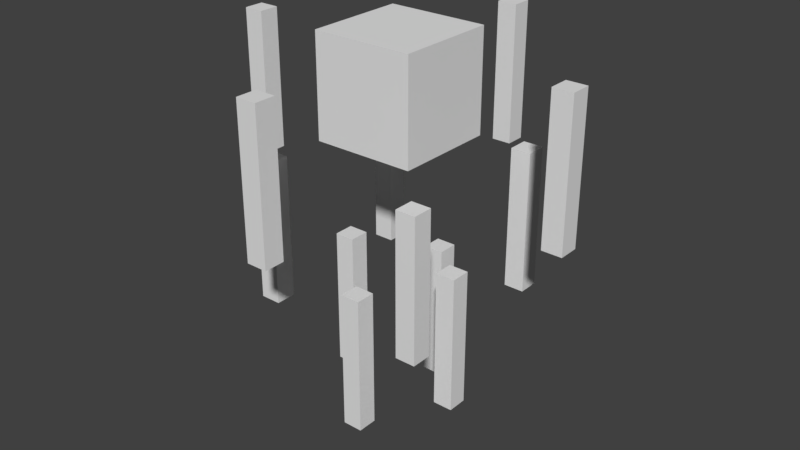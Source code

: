 # Source: mobs_mc_blaze-v2.blend  (saved by Blender 2.79.0; exported with 4.5.12 LTS)
import bpy
from mathutils import Matrix  # noqa: F401  (used for matrix-valued properties, if any)

bpy.ops.wm.read_factory_settings(use_empty=True)
scene = bpy.context.scene
scene.name = 'Scene'

# ---- collections
col_collection_1 = bpy.data.collections.new('Collection 1'); scene.collection.children.link(col_collection_1)

# ---- materials (node trees are filled in below, after node groups)
mat_material = bpy.data.materials.new('Material')
mat_material.alpha_threshold = 0.0
mat_material.use_transparent_shadow = False
mat_material.roughness = 0.5
mat_material.line_color = (0.0, 0.0, 0.0, 1.0)

# ---- material node trees

# ---- world
world_world = bpy.data.worlds.new('World'); scene.world = world_world
world_world.color = (0.05088, 0.05088, 0.05088)
world_world.use_sun_shadow = False
world_world.sun_shadow_jitter_overblur = 0.0
world_world.cycles.sampling_method = 'MANUAL'

# ---- meshes
me_cube_001 = bpy.data.meshes.new('Cube.001')
me_cube_001.from_pydata([(-1.0, -1.0, -1.0), (-1.0, -1.0, 1.0), (-1.0, 1.0, -1.0), (-1.0, 1.0, 1.0), (1.0, -1.0, -1.0), (1.0, -1.0, 1.0), (1.0, 1.0, -1.0), (1.0, 1.0, 1.0), (17.67, 15.67, -1.0), (17.67, 15.67, 1.0), (15.67, 15.67, -1.0), (15.67, 15.67, 1.0), (17.67, 17.67, -1.0), (17.67, 17.67, 1.0), (15.67, 17.67, -1.0), (15.67, 17.67, 1.0), (-17.67, 17.67, -1.0), (-17.67, 17.67, 1.0), (-15.67, 17.67, -1.0), (-15.67, 17.67, 1.0), (-17.67, 15.67, -1.0), (-17.67, 15.67, 1.0), (-15.67, 15.67, -1.0), (-15.67, 15.67, 1.0), (1.0, 34.33, -1.0), (1.0, 34.33, 1.0), (1.0, 32.33, -1.0), (1.0, 32.33, 1.0), (-1.0, 34.33, -1.0), (-1.0, 34.33, 1.0), (-1.0, 32.33, -1.0), (-1.0, 32.33, 1.0), (5.0, 21.67, -0.2381), (5.0, 11.67, -0.2381), (-5.0, 11.67, -0.2381), (-5.0, 21.67, -0.2381), (5.0, 21.67, 1.19), (5.0, 11.67, 1.19), (-5.0, 11.67, 1.19), (-5.0, 21.67, 1.19), (-1.0, 9.667, -4.111), (-1.0, 9.667, -2.111), (-1.0, 11.67, -4.111), (-1.0, 11.67, -2.111), (1.0, 9.667, -4.111), (1.0, 9.667, -2.111), (1.0, 11.67, -4.111), (1.0, 11.67, -2.111), (1.0, 23.67, -4.111), (1.0, 23.67, -2.111), (1.0, 21.67, -4.111), (1.0, 21.67, -2.111), (-1.0, 23.67, -4.111), (-1.0, 23.67, -2.111), (-1.0, 21.67, -4.111), (-1.0, 21.67, -2.111), (7.0, 15.67, -3.857), (7.0, 15.67, -1.857), (5.0, 15.67, -3.857), (5.0, 15.67, -1.857), (7.0, 17.67, -3.857), (7.0, 17.67, -1.857), (5.0, 17.67, -3.857), (5.0, 17.67, -1.857), (-7.0, 17.67, -3.857), (-7.0, 17.67, -1.857), (-5.0, 17.67, -3.857), (-5.0, 17.67, -1.857), (-7.0, 15.67, -3.857), (-7.0, 15.67, -1.857), (-5.0, 15.67, -3.857), (-5.0, 15.67, -1.857), (-9.014, 7.653, -2.429), (-9.014, 7.653, -0.4286), (-9.014, 9.653, -2.429), (-9.014, 9.653, -0.4286), (-7.014, 7.653, -2.429), (-7.014, 7.653, -0.4286), (-7.014, 9.653, -2.429), (-7.014, 9.653, -0.4286), (9.014, 25.68, -2.429), (9.014, 25.68, -0.4286), (9.014, 23.68, -2.429), (9.014, 23.68, -0.4286), (7.014, 25.68, -2.429), (7.014, 25.68, -0.4286), (7.014, 23.68, -2.429), (7.014, 23.68, -0.4286), (-9.014, 25.68, -2.429), (-9.014, 25.68, -0.4286), (-7.014, 25.68, -2.429), (-7.014, 25.68, -0.4286), (-9.014, 23.68, -2.429), (-9.014, 23.68, -0.4286), (-7.014, 23.68, -2.429), (-7.014, 23.68, -0.4286), (9.014, 7.653, -2.429), (9.014, 7.653, -0.4286), (7.014, 7.653, -2.429), (7.014, 7.653, -0.4286), (9.014, 9.653, -2.429), (9.014, 9.653, -0.4286), (7.014, 9.653, -2.429), (7.014, 9.653, -0.4286)], [], [(0, 1, 3, 2), (2, 3, 7, 6), (6, 7, 5, 4), (4, 5, 1, 0), (2, 6, 4, 0), (7, 3, 1, 5), (8, 9, 11, 10), (10, 11, 15, 14), (14, 15, 13, 12), (12, 13, 9, 8), (10, 14, 12, 8), (15, 11, 9, 13), (16, 17, 19, 18), (18, 19, 23, 22), (22, 23, 21, 20), (20, 21, 17, 16), (18, 22, 20, 16), (23, 19, 17, 21), (24, 25, 27, 26), (26, 27, 31, 30), (30, 31, 29, 28), (28, 29, 25, 24), (26, 30, 28, 24), (31, 27, 25, 29), (32, 33, 34, 35), (36, 39, 38, 37), (32, 36, 37, 33), (33, 37, 38, 34), (34, 38, 39, 35), (36, 32, 35, 39), (40, 41, 43, 42), (42, 43, 47, 46), (46, 47, 45, 44), (44, 45, 41, 40), (42, 46, 44, 40), (47, 43, 41, 45), (48, 49, 51, 50), (50, 51, 55, 54), (54, 55, 53, 52), (52, 53, 49, 48), (50, 54, 52, 48), (55, 51, 49, 53), (56, 57, 59, 58), (58, 59, 63, 62), (62, 63, 61, 60), (60, 61, 57, 56), (58, 62, 60, 56), (63, 59, 57, 61), (64, 65, 67, 66), (66, 67, 71, 70), (70, 71, 69, 68), (68, 69, 65, 64), (66, 70, 68, 64), (71, 67, 65, 69), (72, 73, 75, 74), (74, 75, 79, 78), (78, 79, 77, 76), (76, 77, 73, 72), (74, 78, 76, 72), (79, 75, 73, 77), (80, 81, 83, 82), (82, 83, 87, 86), (86, 87, 85, 84), (84, 85, 81, 80), (82, 86, 84, 80), (87, 83, 81, 85), (88, 89, 91, 90), (90, 91, 95, 94), (94, 95, 93, 92), (92, 93, 89, 88), (90, 94, 92, 88), (95, 91, 89, 93), (96, 97, 99, 98), (98, 99, 103, 102), (102, 103, 101, 100), (100, 101, 97, 96), (98, 102, 100, 96), (103, 99, 97, 101)])
_uv = me_cube_001.uv_layers.new(name='UVMap')
_uv.uv.foreach_set('vector', [0.0625, 0.0, 0.0625, 0.5, 0.0, 0.5, 0.0, 0.0, 0.25, 0.0, 0.25, 0.5, 0.1875, 0.5, 0.1875, 0.0, 0.1875, 0.0, 0.1875, 0.5, 0.125, 0.5, 0.125, 0.0, 0.125, 0.0, 0.125, 0.5, 0.0625, 0.5, 0.0625, 0.0, 0.625, 0.5, 0.5625, 0.5, 0.5625, 0.4375, 0.625, 0.4375, 0.5625, 0.5, 0.5, 0.5, 0.5, 0.4375, 0.5625, 0.4375, 0.0625, 0.0, 0.0625, 0.5, 0.0, 0.5, 0.0, 0.0, 0.25, 0.0, 0.25, 0.5, 0.1875, 0.5, 0.1875, 0.0, 0.1875, 0.0, 0.1875, 0.5, 0.125, 0.5, 0.125, 0.0, 0.125, 0.0, 0.125, 0.5, 0.0625, 0.5, 0.0625, 0.0, 0.5625, 0.5, 0.5625, 0.4375, 0.625, 0.4375, 0.625, 0.5, 0.5, 0.5, 0.5, 0.4375, 0.5625, 0.4375, 0.5625, 0.5, 0.0625, 0.0, 0.0625, 0.5, 0.0, 0.5, 0.0, 0.0, 0.25, 0.0, 0.25, 0.5, 0.1875, 0.5, 0.1875, 0.0, 0.1875, 0.0, 0.1875, 0.5, 0.125, 0.5, 0.125, 0.0, 0.125, 0.0, 0.125, 0.5, 0.0625, 0.5, 0.0625, 0.0, 0.625, 0.4375, 0.625, 0.5, 0.5625, 0.5, 0.5625, 0.4375, 0.5625, 0.4375, 0.5625, 0.5, 0.5, 0.5, 0.5, 0.4375, 0.0625, 0.0, 0.0625, 0.5, 0.0, 0.5, 0.0, 0.0, 0.25, 0.0, 0.25, 0.5, 0.1875, 0.5, 0.1875, 0.0, 0.1875, 0.0, 0.1875, 0.5, 0.125, 0.5, 0.125, 0.0, 0.125, 0.0, 0.125, 0.5, 0.0625, 0.5, 0.0625, 0.0, 0.625, 0.4375, 0.625, 0.5, 0.5625, 0.5, 0.5625, 0.4375, 0.5, 0.4375, 0.5625, 0.4375, 0.5625, 0.5, 0.5, 0.5, 0.5, 0.25, 0.5, 0.5, 0.25, 0.5, 0.25, 0.25, 0.5, 1.0, 0.25, 1.0, 0.25, 0.75, 0.5, 0.75, 0.75, 0.5, 0.75, 0.75, 0.5, 0.75, 0.5, 0.5, 0.5, 0.5, 0.5, 0.75, 0.25, 0.75, 0.25, 0.5, 0.25, 0.5, 0.25, 0.75, 0.0, 0.75, 0.0, 0.5, 0.75, 0.75, 0.75, 0.5, 1.0, 0.5, 1.0, 0.75, 0.1875, 0.5, 0.1875, 0.0, 0.25, 0.0, 0.25, 0.5, 0.0, 0.5, 0.0, 0.0, 0.0625, 0.0, 0.0625, 0.5, 0.0625, 0.5, 0.0625, 0.0, 0.125, 0.0, 0.125, 0.5, 0.125, 0.5, 0.125, 0.0, 0.1875, 0.0, 0.1875, 0.5, 0.625, 0.5, 0.5625, 0.5, 0.5625, 0.4375, 0.625, 0.4375, 0.5625, 0.5, 0.5, 0.5, 0.5, 0.4375, 0.5625, 0.4375, 0.1875, 0.5, 0.1875, 0.0, 0.25, 0.0, 0.25, 0.5, 0.0, 0.5, 0.0, 0.0, 0.0625, 0.0, 0.0625, 0.5, 0.0625, 0.5, 0.0625, 0.0, 0.125, 0.0, 0.125, 0.5, 0.125, 0.5, 0.125, 0.0, 0.1875, 0.0, 0.1875, 0.5, 0.625, 0.4375, 0.625, 0.5, 0.5625, 0.5, 0.5625, 0.4375, 0.5, 0.4375, 0.5625, 0.4375, 0.5625, 0.5, 0.5, 0.5, 0.1875, 0.5, 0.1875, 0.0, 0.25, 0.0, 0.25, 0.5, 0.0, 0.5, 0.0, 0.0, 0.0625, 0.0, 0.0625, 0.5, 0.0625, 0.5, 0.0625, 0.0, 0.125, 0.0, 0.125, 0.5, 0.125, 0.5, 0.125, 0.0, 0.1875, 0.0, 0.1875, 0.5, 0.625, 0.5, 0.5625, 0.5, 0.5625, 0.4375, 0.625, 0.4375, 0.5625, 0.5, 0.5, 0.5, 0.5, 0.4375, 0.5625, 0.4375, 0.1875, 0.5, 0.1875, 0.0, 0.25, 0.0, 0.25, 0.5, 0.0, 0.5, 0.0, 0.0, 0.0625, 0.0, 0.0625, 0.5, 0.0625, 0.5, 0.0625, 0.0, 0.125, 0.0, 0.125, 0.5, 0.125, 0.5, 0.125, 0.0, 0.1875, 0.0, 0.1875, 0.5, 0.625, 0.4375, 0.625, 0.5, 0.5625, 0.5, 0.5625, 0.4375, 0.5, 0.4375, 0.5625, 0.4375, 0.5625, 0.5, 0.5, 0.5, 0.1875, 0.5, 0.1875, 0.0, 0.25, 0.0, 0.25, 0.5, 0.0, 0.5, 0.0, 0.0, 0.0625, 0.0, 0.0625, 0.5, 0.0625, 0.5, 0.0625, 0.0, 0.125, 0.0, 0.125, 0.5, 0.125, 0.5, 0.125, 0.0, 0.1875, 0.0, 0.1875, 0.5, 0.625, 0.5, 0.5625, 0.5, 0.5625, 0.4375, 0.625, 0.4375, 0.5625, 0.5, 0.5, 0.5, 0.5, 0.4375, 0.5625, 0.4375, 0.0625, 0.0, 0.0625, 0.5, 0.0, 0.5, 0.0, 0.0, 0.25, 0.0, 0.25, 0.5, 0.1875, 0.5, 0.1875, 0.0, 0.1875, 0.0, 0.1875, 0.5, 0.125, 0.5, 0.125, 0.0, 0.125, 0.0, 0.125, 0.5, 0.0625, 0.5, 0.0625, 0.0, 0.5625, 0.5, 0.5625, 0.4375, 0.625, 0.4375, 0.625, 0.5, 0.5, 0.5, 0.5, 0.4375, 0.5625, 0.4375, 0.5625, 0.5, 0.0625, 0.0, 0.0625, 0.5, 0.0, 0.5, 0.0, 0.0, 0.25, 0.0, 0.25, 0.5, 0.1875, 0.5, 0.1875, 0.0, 0.1875, 0.0, 0.1875, 0.5, 0.125, 0.5, 0.125, 0.0, 0.125, 0.0, 0.125, 0.5, 0.0625, 0.5, 0.0625, 0.0, 0.625, 0.4375, 0.625, 0.5, 0.5625, 0.5, 0.5625, 0.4375, 0.5625, 0.4375, 0.5625, 0.5, 0.5, 0.5, 0.5, 0.4375, 0.1875, 0.5, 0.1875, 0.0, 0.25, 0.0, 0.25, 0.5, 0.0, 0.5, 0.0, 0.0, 0.0625, 0.0, 0.0625, 0.5, 0.0625, 0.5, 0.0625, 0.0, 0.125, 0.0, 0.125, 0.5, 0.125, 0.5, 0.125, 0.0, 0.1875, 0.0, 0.1875, 0.5, 0.5625, 0.5, 0.5625, 0.4375, 0.625, 0.4375, 0.625, 0.5, 0.5, 0.5, 0.5, 0.4375, 0.5625, 0.4375, 0.5625, 0.5])
me_cube_001.materials.append(mat_material)
me_cube_001.use_remesh_preserve_volume = False
me_cube_001.use_remesh_preserve_attributes = False
me_cube_001.use_mirror_vertex_groups = False
me_cube_001.update()
arm_armature_001 = bpy.data.armatures.new('Armature.001')  # bones are not reproduced

# ---- objects
ob_armature_001 = bpy.data.objects.new('Armature.001', arm_armature_001)
ob_cube_001 = bpy.data.objects.new('Cube.001', me_cube_001)

# ---- transforms, parenting, visibility, modifiers, constraints
ob_armature_001.location = (0.0, 0.0, 8.0)
ob_armature_001.rotation_euler = (0.0, -0.0, 3.142)
ob_armature_001.scale = (2.0, 2.0, 2.0)
ob_armature_001.lineart.crease_threshold = 0.0
ob_cube_001.parent = ob_armature_001
ob_cube_001.matrix_parent_inverse = Matrix(((-0.5, -1.629e-07, 0.0, -0.0), (1.629e-07, -0.5, 0.0, -0.0), (0.0, 0.0, 0.5, -4.0), (0.0, 0.0, 0.0, 1.0)))
ob_cube_001.location = (-7.841e-07, 7.5, 13.88)
ob_cube_001.rotation_euler = (0.0, -0.0, 3.142)
ob_cube_001.scale = (0.45, 0.45, 3.15)
ob_cube_001.lineart.crease_threshold = 0.0
_vg = ob_cube_001.vertex_groups.new(name='Blaze_mid')
_vg = ob_cube_001.vertex_groups.new(name='Blaze_botm_bottom')
_vg = ob_cube_001.vertex_groups.new(name='Blaze_botm_top')
_vg = ob_cube_001.vertex_groups.new(name='Blaze_top')
_vg = ob_cube_001.vertex_groups.new(name='Blaze_mid_2')
_vg.add([88, 89, 90, 91, 92, 93, 94, 95], 1.0, 'REPLACE')
_vg = ob_cube_001.vertex_groups.new(name='Blaze_mid_4')
_vg.add([80, 81, 82, 83, 84, 85, 86, 87], 1.0, 'REPLACE')
_vg = ob_cube_001.vertex_groups.new(name='Blaze_mid_3')
_vg.add([96, 97, 98, 99, 100, 101, 102, 103], 1.0, 'REPLACE')
_vg = ob_cube_001.vertex_groups.new(name='Blaze_mid_1')
_vg.add([72, 73, 74, 75, 76, 77, 78, 79], 1.0, 'REPLACE')
_vg = ob_cube_001.vertex_groups.new(name='Blaze_botm_bottom_1')
_vg.add([48, 49, 50, 51, 52, 53, 54, 55], 1.0, 'REPLACE')
_vg = ob_cube_001.vertex_groups.new(name='Blaze_botm_top_1')
_vg.add([64, 65, 66, 67, 68, 69, 70, 71], 1.0, 'REPLACE')
_vg = ob_cube_001.vertex_groups.new(name='Blaze_botm_top_2')
_vg.add([56, 57, 58, 59, 60, 61, 62, 63], 1.0, 'REPLACE')
_vg = ob_cube_001.vertex_groups.new(name='Blaze_botm_bottom_2')
_vg.add([40, 41, 42, 43, 44, 45, 46, 47], 1.0, 'REPLACE')
_vg = ob_cube_001.vertex_groups.new(name='Blaze_top_4')
_vg.add([8, 9, 10, 11, 12, 13, 14, 15], 1.0, 'REPLACE')
_vg = ob_cube_001.vertex_groups.new(name='Blaze_top_2')
_vg.add([0, 1, 2, 3, 4, 5, 6, 7], 1.0, 'REPLACE')
_vg = ob_cube_001.vertex_groups.new(name='Blaze_top_3')
_vg.add([24, 25, 26, 27, 28, 29, 30, 31], 1.0, 'REPLACE')
_vg = ob_cube_001.vertex_groups.new(name='Blaze_top_1')
_vg.add([16, 17, 18, 19, 20, 21, 22, 23], 1.0, 'REPLACE')
_m = ob_cube_001.modifiers.new('Armature', 'ARMATURE')
_m.object = ob_armature_001

# ---- collection membership
col_collection_1.objects.link(ob_armature_001)
col_collection_1.objects.link(ob_cube_001)

# ---- scene / render settings (as saved in the file)
scene.frame_start = 1; scene.frame_end = 60; scene.frame_set(1)
scene.render.engine = 'BLENDER_EEVEE_NEXT'
scene.render.resolution_percentage = 50
scene.render.dither_intensity = 0.0
scene.cycles.use_denoising = False
scene.cycles.samples = 128
scene.cycles.sampling_pattern = 'TABULATED_SOBOL'
scene.cycles.use_adaptive_sampling = False
scene.cycles.use_light_tree = False
scene.cycles.blur_glossy = 0.0
scene.cycles.sample_clamp_indirect = 0.0
scene.view_settings.view_transform = 'Standard'
bpy.context.view_layer.update()

# ---- added for rendering (the .blend has no active camera and no usable light): camera, sun
cam_auto = bpy.data.cameras.new('AutoCamera')
cam_auto.lens = 50.0
cam_auto.sensor_width = 36.0
cam_auto.clip_end = 1000.0
ob_auto_camera = bpy.data.objects.new('AutoCamera', cam_auto)
scene.collection.objects.link(ob_auto_camera)
ob_auto_camera.location = (25.9147, -31.0977, 30.0164)
ob_auto_camera.rotation_euler = (1.09748, -7.21219e-08, 0.694738)
scene.camera = ob_auto_camera
light_auto_sun = bpy.data.lights.new('AutoSun', 'SUN')
light_auto_sun.energy = 3.0
light_auto_sun.angle = 0.0523599
ob_auto_sun = bpy.data.objects.new('AutoSun', light_auto_sun)
scene.collection.objects.link(ob_auto_sun)
ob_auto_sun.rotation_euler = (0.872665, 0.174533, 0.523599)
bpy.context.view_layer.update()
